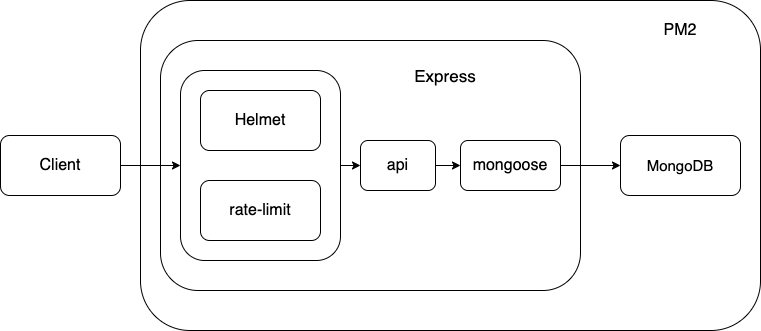

The diagram above was exported from draw.io. Its source (the exported page's mxGraphModel, read from the mxfile embedded in the PNG):
<mxGraphModel dx="1773" dy="646" grid="1" gridSize="10" guides="1" tooltips="1" connect="1" arrows="1" fold="1" page="1" pageScale="1" pageWidth="827" pageHeight="1169" math="0" shadow="0">
  <root>
    <mxCell id="0" />
    <mxCell id="1" parent="0" />
    <mxCell id="jFydPR_xQVmiblsTrzkv-22" value="" style="rounded=1;whiteSpace=wrap;html=1;" vertex="1" parent="1">
      <mxGeometry x="-50" y="130" width="620" height="330" as="geometry" />
    </mxCell>
    <mxCell id="2" value="" style="rounded=1;whiteSpace=wrap;html=1;" parent="1" vertex="1">
      <mxGeometry x="-30" y="170" width="420" height="250" as="geometry" />
    </mxCell>
    <mxCell id="4" value="&lt;font style=&quot;font-size: 15px&quot;&gt;MongoDB&lt;/font&gt;" style="rounded=1;whiteSpace=wrap;html=1;" parent="1" vertex="1">
      <mxGeometry x="430" y="265" width="120" height="60" as="geometry" />
    </mxCell>
    <mxCell id="20" style="edgeStyle=orthogonalEdgeStyle;rounded=0;orthogonalLoop=1;jettySize=auto;html=1;exitX=1;exitY=0.5;exitDx=0;exitDy=0;entryX=0;entryY=0.5;entryDx=0;entryDy=0;" parent="1" source="5" target="15" edge="1">
      <mxGeometry relative="1" as="geometry" />
    </mxCell>
    <mxCell id="5" value="&lt;font style=&quot;font-size: 16px&quot;&gt;api&lt;/font&gt;" style="rounded=1;whiteSpace=wrap;html=1;" parent="1" vertex="1">
      <mxGeometry x="170" y="270" width="75" height="50" as="geometry" />
    </mxCell>
    <mxCell id="6" value="&lt;font style=&quot;font-size: 17px&quot;&gt;Express&lt;/font&gt;" style="text;html=1;strokeColor=none;fillColor=none;align=center;verticalAlign=middle;whiteSpace=wrap;rounded=0;" parent="1" vertex="1">
      <mxGeometry x="210" y="190" width="90" height="30" as="geometry" />
    </mxCell>
    <mxCell id="16" style="edgeStyle=orthogonalEdgeStyle;rounded=0;orthogonalLoop=1;jettySize=auto;html=1;exitX=1;exitY=0.5;exitDx=0;exitDy=0;entryX=0;entryY=0.5;entryDx=0;entryDy=0;" parent="1" source="8" target="12" edge="1">
      <mxGeometry relative="1" as="geometry" />
    </mxCell>
    <mxCell id="8" value="&lt;font style=&quot;font-size: 16px&quot;&gt;Client&lt;/font&gt;" style="rounded=1;whiteSpace=wrap;html=1;" parent="1" vertex="1">
      <mxGeometry x="-190" y="265" width="120" height="60" as="geometry" />
    </mxCell>
    <mxCell id="19" style="edgeStyle=orthogonalEdgeStyle;rounded=0;orthogonalLoop=1;jettySize=auto;html=1;exitX=1;exitY=0.5;exitDx=0;exitDy=0;entryX=0;entryY=0.5;entryDx=0;entryDy=0;" parent="1" source="12" target="5" edge="1">
      <mxGeometry relative="1" as="geometry" />
    </mxCell>
    <mxCell id="12" value="" style="rounded=1;whiteSpace=wrap;html=1;" parent="1" vertex="1">
      <mxGeometry x="-10" y="200" width="160" height="190" as="geometry" />
    </mxCell>
    <mxCell id="13" value="&lt;font style=&quot;font-size: 16px&quot;&gt;Helmet&lt;/font&gt;" style="rounded=1;whiteSpace=wrap;html=1;" parent="1" vertex="1">
      <mxGeometry x="10" y="220" width="120" height="60" as="geometry" />
    </mxCell>
    <mxCell id="14" value="&lt;font style=&quot;font-size: 16px&quot;&gt;rate-limit&lt;/font&gt;" style="rounded=1;whiteSpace=wrap;html=1;" parent="1" vertex="1">
      <mxGeometry x="10" y="310" width="120" height="60" as="geometry" />
    </mxCell>
    <mxCell id="22" style="edgeStyle=orthogonalEdgeStyle;rounded=0;orthogonalLoop=1;jettySize=auto;html=1;exitX=1;exitY=0.5;exitDx=0;exitDy=0;" parent="1" source="15" target="4" edge="1">
      <mxGeometry relative="1" as="geometry" />
    </mxCell>
    <mxCell id="15" value="&lt;font style=&quot;font-size: 16px&quot;&gt;mongoose&lt;/font&gt;" style="rounded=1;whiteSpace=wrap;html=1;" parent="1" vertex="1">
      <mxGeometry x="270" y="270" width="100" height="50" as="geometry" />
    </mxCell>
    <mxCell id="jFydPR_xQVmiblsTrzkv-23" value="&lt;font style=&quot;font-size: 16px&quot;&gt;PM2&lt;/font&gt;" style="text;html=1;strokeColor=none;fillColor=none;align=center;verticalAlign=middle;whiteSpace=wrap;rounded=0;" vertex="1" parent="1">
      <mxGeometry x="455" y="150" width="70" height="20" as="geometry" />
    </mxCell>
  </root>
</mxGraphModel>